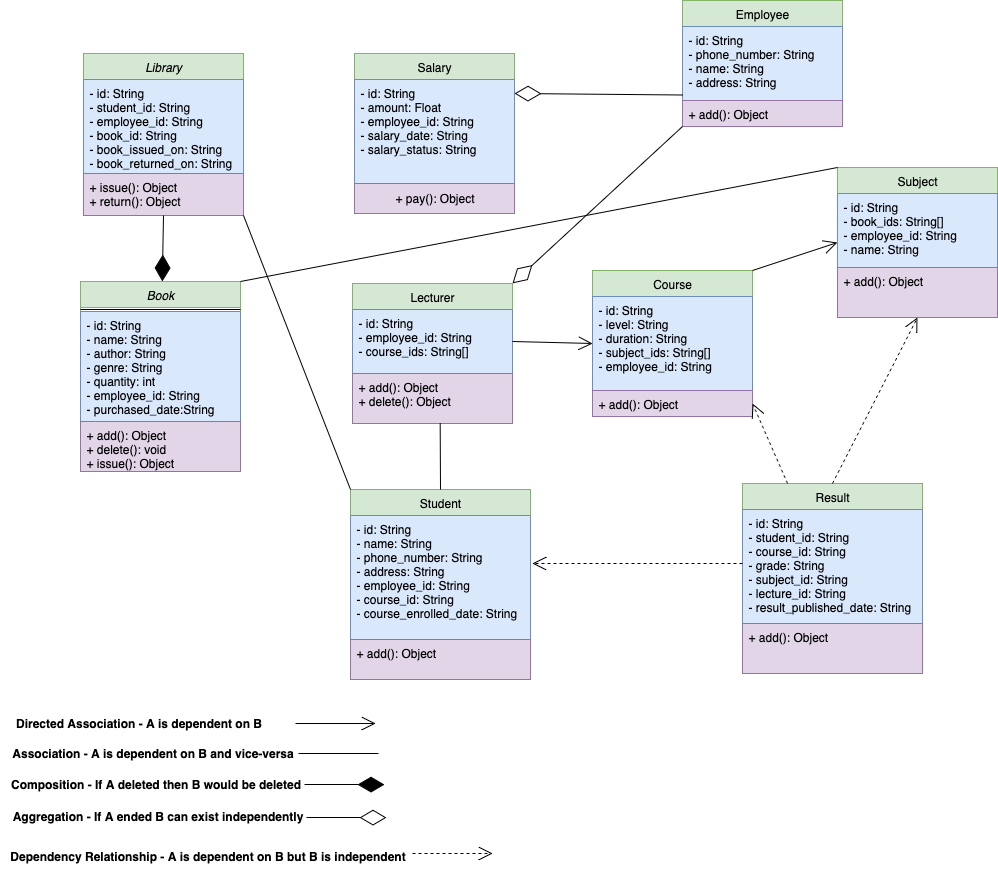

The diagram above was exported from draw.io. Its source (the exported page's mxGraphModel, read from the mxfile embedded in the PNG):
<mxGraphModel dx="1935" dy="792" grid="1" gridSize="10" guides="1" tooltips="1" connect="1" arrows="1" fold="1" page="1" pageScale="1" pageWidth="827" pageHeight="1169" math="0" shadow="0">
  <root>
    <mxCell id="WIyWlLk6GJQsqaUBKTNV-0" />
    <mxCell id="WIyWlLk6GJQsqaUBKTNV-1" parent="WIyWlLk6GJQsqaUBKTNV-0" />
    <mxCell id="zkfFHV4jXpPFQw0GAbJ--0" value="Library" style="swimlane;fontStyle=2;align=center;verticalAlign=top;childLayout=stackLayout;horizontal=1;startSize=26;horizontalStack=0;resizeParent=1;resizeLast=0;collapsible=1;marginBottom=0;rounded=0;shadow=0;strokeWidth=1;fillColor=#d5e8d4;strokeColor=#82b366;" parent="WIyWlLk6GJQsqaUBKTNV-1" vertex="1">
      <mxGeometry x="41" y="60" width="160" height="162" as="geometry">
        <mxRectangle x="230" y="140" width="160" height="26" as="alternateBounds" />
      </mxGeometry>
    </mxCell>
    <mxCell id="zkfFHV4jXpPFQw0GAbJ--1" value="- id: String&#10;- student_id: String&#10;- employee_id: String&#10;- book_id: String&#10;- book_issued_on: String&#10;- book_returned_on: String" style="text;align=left;verticalAlign=top;spacingLeft=4;spacingRight=4;overflow=hidden;rotatable=0;points=[[0,0.5],[1,0.5]];portConstraint=eastwest;fillColor=#dae8fc;strokeColor=#6c8ebf;" parent="zkfFHV4jXpPFQw0GAbJ--0" vertex="1">
      <mxGeometry y="26" width="160" height="94" as="geometry" />
    </mxCell>
    <mxCell id="zkfFHV4jXpPFQw0GAbJ--5" value="+ issue(): Object&#10;+ return(): Object" style="text;align=left;verticalAlign=top;spacingLeft=4;spacingRight=4;overflow=hidden;rotatable=0;points=[[0,0.5],[1,0.5]];portConstraint=eastwest;fillColor=#e1d5e7;strokeColor=#9673a6;" parent="zkfFHV4jXpPFQw0GAbJ--0" vertex="1">
      <mxGeometry y="120" width="160" height="42" as="geometry" />
    </mxCell>
    <mxCell id="zkfFHV4jXpPFQw0GAbJ--13" value="Salary" style="swimlane;fontStyle=0;align=center;verticalAlign=top;childLayout=stackLayout;horizontal=1;startSize=26;horizontalStack=0;resizeParent=1;resizeLast=0;collapsible=1;marginBottom=0;rounded=0;shadow=0;strokeWidth=1;fillColor=#d5e8d4;strokeColor=#82b366;" parent="WIyWlLk6GJQsqaUBKTNV-1" vertex="1">
      <mxGeometry x="312" y="60" width="160" height="160" as="geometry">
        <mxRectangle x="340" y="380" width="170" height="26" as="alternateBounds" />
      </mxGeometry>
    </mxCell>
    <mxCell id="zkfFHV4jXpPFQw0GAbJ--14" value="- id: String&#10;- amount: Float&#10;- employee_id: String&#10;- salary_date: String&#10;- salary_status: String" style="text;align=left;verticalAlign=top;spacingLeft=4;spacingRight=4;overflow=hidden;rotatable=0;points=[[0,0.5],[1,0.5]];portConstraint=eastwest;fillColor=#dae8fc;strokeColor=#6c8ebf;" parent="zkfFHV4jXpPFQw0GAbJ--13" vertex="1">
      <mxGeometry y="26" width="160" height="104" as="geometry" />
    </mxCell>
    <mxCell id="VPm-sTw4M7FBvVgTohGC-24" value="+ pay(): Object" style="text;html=1;align=center;verticalAlign=middle;resizable=0;points=[];autosize=1;strokeColor=#9673a6;fillColor=#e1d5e7;" vertex="1" parent="zkfFHV4jXpPFQw0GAbJ--13">
      <mxGeometry y="130" width="160" height="30" as="geometry" />
    </mxCell>
    <mxCell id="zkfFHV4jXpPFQw0GAbJ--17" value="Employee" style="swimlane;fontStyle=0;align=center;verticalAlign=top;childLayout=stackLayout;horizontal=1;startSize=26;horizontalStack=0;resizeParent=1;resizeLast=0;collapsible=1;marginBottom=0;rounded=0;shadow=0;strokeWidth=1;fillColor=#d5e8d4;strokeColor=#82b366;" parent="WIyWlLk6GJQsqaUBKTNV-1" vertex="1">
      <mxGeometry x="640" y="7" width="160" height="126" as="geometry">
        <mxRectangle x="550" y="140" width="160" height="26" as="alternateBounds" />
      </mxGeometry>
    </mxCell>
    <mxCell id="zkfFHV4jXpPFQw0GAbJ--18" value="- id: String&#10;- phone_number: String&#10;- name: String&#10;- address: String" style="text;align=left;verticalAlign=top;spacingLeft=4;spacingRight=4;overflow=hidden;rotatable=0;points=[[0,0.5],[1,0.5]];portConstraint=eastwest;fillColor=#dae8fc;strokeColor=#6c8ebf;" parent="zkfFHV4jXpPFQw0GAbJ--17" vertex="1">
      <mxGeometry y="26" width="160" height="74" as="geometry" />
    </mxCell>
    <mxCell id="zkfFHV4jXpPFQw0GAbJ--24" value="+ add(): Object" style="text;align=left;verticalAlign=top;spacingLeft=4;spacingRight=4;overflow=hidden;rotatable=0;points=[[0,0.5],[1,0.5]];portConstraint=eastwest;fillColor=#e1d5e7;strokeColor=#9673a6;" parent="zkfFHV4jXpPFQw0GAbJ--17" vertex="1">
      <mxGeometry y="100" width="160" height="26" as="geometry" />
    </mxCell>
    <mxCell id="VPm-sTw4M7FBvVgTohGC-13" value="Book" style="swimlane;fontStyle=2;align=center;verticalAlign=top;childLayout=stackLayout;horizontal=1;startSize=26;horizontalStack=0;resizeParent=1;resizeLast=0;collapsible=1;marginBottom=0;rounded=0;shadow=0;strokeWidth=1;fillColor=#d5e8d4;strokeColor=#82b366;" vertex="1" parent="WIyWlLk6GJQsqaUBKTNV-1">
      <mxGeometry x="38" y="288" width="160" height="190" as="geometry">
        <mxRectangle x="230" y="140" width="160" height="26" as="alternateBounds" />
      </mxGeometry>
    </mxCell>
    <mxCell id="VPm-sTw4M7FBvVgTohGC-17" value="" style="line;html=1;strokeWidth=1;align=left;verticalAlign=middle;spacingTop=-1;spacingLeft=3;spacingRight=3;rotatable=0;labelPosition=right;points=[];portConstraint=eastwest;" vertex="1" parent="VPm-sTw4M7FBvVgTohGC-13">
      <mxGeometry y="26" width="160" height="4" as="geometry" />
    </mxCell>
    <mxCell id="VPm-sTw4M7FBvVgTohGC-14" value="- id: String&#10;- name: String&#10;- author: String&#10;- genre: String&#10;- quantity: int&#10;- employee_id: String&#10;- purchased_date:String  " style="text;align=left;verticalAlign=top;spacingLeft=4;spacingRight=4;overflow=hidden;rotatable=0;points=[[0,0.5],[1,0.5]];portConstraint=eastwest;fillColor=#dae8fc;strokeColor=#6c8ebf;" vertex="1" parent="VPm-sTw4M7FBvVgTohGC-13">
      <mxGeometry y="30" width="160" height="110" as="geometry" />
    </mxCell>
    <mxCell id="VPm-sTw4M7FBvVgTohGC-18" value="+ add(): Object&#10;+ delete(): void&#10;+ issue(): Object" style="text;align=left;verticalAlign=top;spacingLeft=4;spacingRight=4;overflow=hidden;rotatable=0;points=[[0,0.5],[1,0.5]];portConstraint=eastwest;fillColor=#e1d5e7;strokeColor=#9673a6;" vertex="1" parent="VPm-sTw4M7FBvVgTohGC-13">
      <mxGeometry y="140" width="160" height="50" as="geometry" />
    </mxCell>
    <mxCell id="VPm-sTw4M7FBvVgTohGC-26" value="Lecturer" style="swimlane;fontStyle=0;align=center;verticalAlign=top;childLayout=stackLayout;horizontal=1;startSize=26;horizontalStack=0;resizeParent=1;resizeLast=0;collapsible=1;marginBottom=0;rounded=0;shadow=0;strokeWidth=1;fillColor=#d5e8d4;strokeColor=#82b366;" vertex="1" parent="WIyWlLk6GJQsqaUBKTNV-1">
      <mxGeometry x="310" y="290" width="160" height="140" as="geometry">
        <mxRectangle x="550" y="140" width="160" height="26" as="alternateBounds" />
      </mxGeometry>
    </mxCell>
    <mxCell id="VPm-sTw4M7FBvVgTohGC-27" value="- id: String&#10;- employee_id: String&#10;- course_ids: String[]" style="text;align=left;verticalAlign=top;spacingLeft=4;spacingRight=4;overflow=hidden;rotatable=0;points=[[0,0.5],[1,0.5]];portConstraint=eastwest;fillColor=#dae8fc;strokeColor=#6c8ebf;" vertex="1" parent="VPm-sTw4M7FBvVgTohGC-26">
      <mxGeometry y="26" width="160" height="64" as="geometry" />
    </mxCell>
    <mxCell id="VPm-sTw4M7FBvVgTohGC-52" value="" style="endArrow=open;endFill=1;endSize=12;html=1;rounded=0;exitX=1;exitY=0.5;exitDx=0;exitDy=0;" edge="1" parent="VPm-sTw4M7FBvVgTohGC-26" source="VPm-sTw4M7FBvVgTohGC-27">
      <mxGeometry width="160" relative="1" as="geometry">
        <mxPoint x="170" y="60" as="sourcePoint" />
        <mxPoint x="240" y="60" as="targetPoint" />
      </mxGeometry>
    </mxCell>
    <mxCell id="VPm-sTw4M7FBvVgTohGC-29" value="+ add(): Object&#10;+ delete(): Object" style="text;align=left;verticalAlign=top;spacingLeft=4;spacingRight=4;overflow=hidden;rotatable=0;points=[[0,0.5],[1,0.5]];portConstraint=eastwest;fillColor=#e1d5e7;strokeColor=#9673a6;" vertex="1" parent="VPm-sTw4M7FBvVgTohGC-26">
      <mxGeometry y="90" width="160" height="50" as="geometry" />
    </mxCell>
    <mxCell id="VPm-sTw4M7FBvVgTohGC-30" value="Course" style="swimlane;fontStyle=0;align=center;verticalAlign=top;childLayout=stackLayout;horizontal=1;startSize=26;horizontalStack=0;resizeParent=1;resizeLast=0;collapsible=1;marginBottom=0;rounded=0;shadow=0;strokeWidth=1;fillColor=#d5e8d4;strokeColor=#82b366;" vertex="1" parent="WIyWlLk6GJQsqaUBKTNV-1">
      <mxGeometry x="550" y="277" width="160" height="146" as="geometry">
        <mxRectangle x="550" y="140" width="160" height="26" as="alternateBounds" />
      </mxGeometry>
    </mxCell>
    <mxCell id="VPm-sTw4M7FBvVgTohGC-31" value="- id: String&#10;- level: String&#10;- duration: String&#10;- subject_ids: String[]&#10;- employee_id: String" style="text;align=left;verticalAlign=top;spacingLeft=4;spacingRight=4;overflow=hidden;rotatable=0;points=[[0,0.5],[1,0.5]];portConstraint=eastwest;fillColor=#dae8fc;strokeColor=#6c8ebf;" vertex="1" parent="VPm-sTw4M7FBvVgTohGC-30">
      <mxGeometry y="26" width="160" height="94" as="geometry" />
    </mxCell>
    <mxCell id="VPm-sTw4M7FBvVgTohGC-32" value="+ add(): Object" style="text;align=left;verticalAlign=top;spacingLeft=4;spacingRight=4;overflow=hidden;rotatable=0;points=[[0,0.5],[1,0.5]];portConstraint=eastwest;fillColor=#e1d5e7;strokeColor=#9673a6;" vertex="1" parent="VPm-sTw4M7FBvVgTohGC-30">
      <mxGeometry y="120" width="160" height="26" as="geometry" />
    </mxCell>
    <mxCell id="VPm-sTw4M7FBvVgTohGC-33" value="Subject" style="swimlane;fontStyle=0;align=center;verticalAlign=top;childLayout=stackLayout;horizontal=1;startSize=26;horizontalStack=0;resizeParent=1;resizeLast=0;collapsible=1;marginBottom=0;rounded=0;shadow=0;strokeWidth=1;fillColor=#d5e8d4;strokeColor=#82b366;" vertex="1" parent="WIyWlLk6GJQsqaUBKTNV-1">
      <mxGeometry x="795" y="174" width="160" height="150" as="geometry">
        <mxRectangle x="550" y="140" width="160" height="26" as="alternateBounds" />
      </mxGeometry>
    </mxCell>
    <mxCell id="VPm-sTw4M7FBvVgTohGC-34" value="- id: String&#10;- book_ids: String[]&#10;- employee_id: String&#10;- name: String" style="text;align=left;verticalAlign=top;spacingLeft=4;spacingRight=4;overflow=hidden;rotatable=0;points=[[0,0.5],[1,0.5]];portConstraint=eastwest;fillColor=#dae8fc;strokeColor=#6c8ebf;" vertex="1" parent="VPm-sTw4M7FBvVgTohGC-33">
      <mxGeometry y="26" width="160" height="74" as="geometry" />
    </mxCell>
    <mxCell id="VPm-sTw4M7FBvVgTohGC-35" value="+ add(): Object" style="text;align=left;verticalAlign=top;spacingLeft=4;spacingRight=4;overflow=hidden;rotatable=0;points=[[0,0.5],[1,0.5]];portConstraint=eastwest;fillColor=#e1d5e7;strokeColor=#9673a6;" vertex="1" parent="VPm-sTw4M7FBvVgTohGC-33">
      <mxGeometry y="100" width="160" height="50" as="geometry" />
    </mxCell>
    <mxCell id="VPm-sTw4M7FBvVgTohGC-36" value="Student" style="swimlane;fontStyle=0;align=center;verticalAlign=top;childLayout=stackLayout;horizontal=1;startSize=26;horizontalStack=0;resizeParent=1;resizeLast=0;collapsible=1;marginBottom=0;rounded=0;shadow=0;strokeWidth=1;fillColor=#d5e8d4;strokeColor=#82b366;" vertex="1" parent="WIyWlLk6GJQsqaUBKTNV-1">
      <mxGeometry x="308" y="496" width="180" height="190" as="geometry">
        <mxRectangle x="550" y="140" width="160" height="26" as="alternateBounds" />
      </mxGeometry>
    </mxCell>
    <mxCell id="VPm-sTw4M7FBvVgTohGC-37" value="- id: String&#10;- name: String&#10;- phone_number: String&#10;- address: String&#10;- employee_id: String&#10;- course_id: String&#10;- course_enrolled_date: String" style="text;align=left;verticalAlign=top;spacingLeft=4;spacingRight=4;overflow=hidden;rotatable=0;points=[[0,0.5],[1,0.5]];portConstraint=eastwest;fillColor=#dae8fc;strokeColor=#6c8ebf;" vertex="1" parent="VPm-sTw4M7FBvVgTohGC-36">
      <mxGeometry y="26" width="180" height="124" as="geometry" />
    </mxCell>
    <mxCell id="VPm-sTw4M7FBvVgTohGC-38" value="+ add(): Object" style="text;align=left;verticalAlign=top;spacingLeft=4;spacingRight=4;overflow=hidden;rotatable=0;points=[[0,0.5],[1,0.5]];portConstraint=eastwest;fillColor=#e1d5e7;strokeColor=#9673a6;" vertex="1" parent="VPm-sTw4M7FBvVgTohGC-36">
      <mxGeometry y="150" width="180" height="40" as="geometry" />
    </mxCell>
    <mxCell id="VPm-sTw4M7FBvVgTohGC-39" value="Result" style="swimlane;fontStyle=0;align=center;verticalAlign=top;childLayout=stackLayout;horizontal=1;startSize=26;horizontalStack=0;resizeParent=1;resizeLast=0;collapsible=1;marginBottom=0;rounded=0;shadow=0;strokeWidth=1;fillColor=#d5e8d4;strokeColor=#82b366;" vertex="1" parent="WIyWlLk6GJQsqaUBKTNV-1">
      <mxGeometry x="700" y="490" width="180" height="190" as="geometry">
        <mxRectangle x="550" y="140" width="160" height="26" as="alternateBounds" />
      </mxGeometry>
    </mxCell>
    <mxCell id="VPm-sTw4M7FBvVgTohGC-40" value="- id: String&#10;- student_id: String&#10;- course_id: String&#10;- grade: String&#10;- subject_id: String&#10;- lecture_id: String&#10;- result_published_date: String" style="text;align=left;verticalAlign=top;spacingLeft=4;spacingRight=4;overflow=hidden;rotatable=0;points=[[0,0.5],[1,0.5]];portConstraint=eastwest;fillColor=#dae8fc;strokeColor=#6c8ebf;" vertex="1" parent="VPm-sTw4M7FBvVgTohGC-39">
      <mxGeometry y="26" width="180" height="114" as="geometry" />
    </mxCell>
    <mxCell id="VPm-sTw4M7FBvVgTohGC-41" value="+ add(): Object" style="text;align=left;verticalAlign=top;spacingLeft=4;spacingRight=4;overflow=hidden;rotatable=0;points=[[0,0.5],[1,0.5]];portConstraint=eastwest;fillColor=#e1d5e7;strokeColor=#9673a6;" vertex="1" parent="VPm-sTw4M7FBvVgTohGC-39">
      <mxGeometry y="140" width="180" height="50" as="geometry" />
    </mxCell>
    <mxCell id="VPm-sTw4M7FBvVgTohGC-43" value="" style="endArrow=none;html=1;rounded=0;exitX=0.5;exitY=0;exitDx=0;exitDy=0;entryX=0.548;entryY=0.995;entryDx=0;entryDy=0;entryPerimeter=0;" edge="1" parent="WIyWlLk6GJQsqaUBKTNV-1" source="VPm-sTw4M7FBvVgTohGC-36" target="VPm-sTw4M7FBvVgTohGC-29">
      <mxGeometry width="50" height="50" relative="1" as="geometry">
        <mxPoint x="387.6600000000001" y="486.3800000000001" as="sourcePoint" />
        <mxPoint x="391" y="430" as="targetPoint" />
      </mxGeometry>
    </mxCell>
    <mxCell id="VPm-sTw4M7FBvVgTohGC-44" value="" style="endArrow=none;html=1;rounded=0;entryX=1;entryY=1;entryDx=0;entryDy=0;exitX=0;exitY=0;exitDx=0;exitDy=0;" edge="1" parent="WIyWlLk6GJQsqaUBKTNV-1" source="VPm-sTw4M7FBvVgTohGC-36" target="zkfFHV4jXpPFQw0GAbJ--0">
      <mxGeometry width="50" height="50" relative="1" as="geometry">
        <mxPoint x="490" y="360" as="sourcePoint" />
        <mxPoint x="540" y="310" as="targetPoint" />
      </mxGeometry>
    </mxCell>
    <mxCell id="VPm-sTw4M7FBvVgTohGC-46" value="" style="endArrow=none;html=1;rounded=0;entryX=1;entryY=0;entryDx=0;entryDy=0;exitX=0;exitY=0;exitDx=0;exitDy=0;" edge="1" parent="WIyWlLk6GJQsqaUBKTNV-1" source="VPm-sTw4M7FBvVgTohGC-33" target="VPm-sTw4M7FBvVgTohGC-13">
      <mxGeometry width="50" height="50" relative="1" as="geometry">
        <mxPoint x="367" y="654" as="sourcePoint" />
        <mxPoint x="260" y="380" as="targetPoint" />
      </mxGeometry>
    </mxCell>
    <mxCell id="VPm-sTw4M7FBvVgTohGC-48" value="" style="endArrow=diamondThin;endFill=1;endSize=24;html=1;rounded=0;exitX=0.5;exitY=1;exitDx=0;exitDy=0;" edge="1" parent="WIyWlLk6GJQsqaUBKTNV-1" source="zkfFHV4jXpPFQw0GAbJ--0" target="VPm-sTw4M7FBvVgTohGC-13">
      <mxGeometry width="160" relative="1" as="geometry">
        <mxPoint x="390" y="300" as="sourcePoint" />
        <mxPoint x="550" y="300" as="targetPoint" />
      </mxGeometry>
    </mxCell>
    <mxCell id="VPm-sTw4M7FBvVgTohGC-49" value="" style="endArrow=diamondThin;endFill=0;endSize=24;html=1;rounded=0;exitX=0;exitY=0.75;exitDx=0;exitDy=0;entryX=1;entryY=0.25;entryDx=0;entryDy=0;" edge="1" parent="WIyWlLk6GJQsqaUBKTNV-1" source="zkfFHV4jXpPFQw0GAbJ--17" target="zkfFHV4jXpPFQw0GAbJ--13">
      <mxGeometry width="160" relative="1" as="geometry">
        <mxPoint x="390" y="220" as="sourcePoint" />
        <mxPoint x="550" y="220" as="targetPoint" />
      </mxGeometry>
    </mxCell>
    <mxCell id="VPm-sTw4M7FBvVgTohGC-50" value="" style="endArrow=diamondThin;endFill=0;endSize=24;html=1;rounded=0;exitX=0;exitY=1;exitDx=0;exitDy=0;entryX=1;entryY=0;entryDx=0;entryDy=0;" edge="1" parent="WIyWlLk6GJQsqaUBKTNV-1" source="zkfFHV4jXpPFQw0GAbJ--17" target="VPm-sTw4M7FBvVgTohGC-26">
      <mxGeometry width="160" relative="1" as="geometry">
        <mxPoint x="748" y="102" as="sourcePoint" />
        <mxPoint x="580" y="100" as="targetPoint" />
      </mxGeometry>
    </mxCell>
    <mxCell id="VPm-sTw4M7FBvVgTohGC-53" value="" style="endArrow=open;endFill=1;endSize=12;html=1;rounded=0;exitX=1;exitY=0;exitDx=0;exitDy=0;entryX=0;entryY=0.5;entryDx=0;entryDy=0;" edge="1" parent="WIyWlLk6GJQsqaUBKTNV-1" source="VPm-sTw4M7FBvVgTohGC-30" target="VPm-sTw4M7FBvVgTohGC-33">
      <mxGeometry width="160" relative="1" as="geometry">
        <mxPoint x="500" y="340" as="sourcePoint" />
        <mxPoint x="580" y="342" as="targetPoint" />
      </mxGeometry>
    </mxCell>
    <mxCell id="VPm-sTw4M7FBvVgTohGC-54" value="" style="endArrow=open;endSize=12;dashed=1;html=1;rounded=0;" edge="1" parent="WIyWlLk6GJQsqaUBKTNV-1">
      <mxGeometry width="160" relative="1" as="geometry">
        <mxPoint x="700" y="570" as="sourcePoint" />
        <mxPoint x="490" y="570" as="targetPoint" />
      </mxGeometry>
    </mxCell>
    <mxCell id="VPm-sTw4M7FBvVgTohGC-55" value="" style="endArrow=open;endSize=12;dashed=1;html=1;rounded=0;entryX=1;entryY=0.5;entryDx=0;entryDy=0;exitX=0.25;exitY=0;exitDx=0;exitDy=0;" edge="1" parent="WIyWlLk6GJQsqaUBKTNV-1" source="VPm-sTw4M7FBvVgTohGC-39" target="VPm-sTw4M7FBvVgTohGC-32">
      <mxGeometry width="160" relative="1" as="geometry">
        <mxPoint x="750" y="560" as="sourcePoint" />
        <mxPoint x="540" y="560" as="targetPoint" />
      </mxGeometry>
    </mxCell>
    <mxCell id="VPm-sTw4M7FBvVgTohGC-56" value="" style="endArrow=open;endSize=12;dashed=1;html=1;rounded=0;entryX=0.5;entryY=1;entryDx=0;entryDy=0;exitX=0.5;exitY=0;exitDx=0;exitDy=0;" edge="1" parent="WIyWlLk6GJQsqaUBKTNV-1" source="VPm-sTw4M7FBvVgTohGC-39" target="VPm-sTw4M7FBvVgTohGC-33">
      <mxGeometry x="0.0009" width="160" relative="1" as="geometry">
        <mxPoint x="755" y="510" as="sourcePoint" />
        <mxPoint x="720" y="430" as="targetPoint" />
        <mxPoint as="offset" />
      </mxGeometry>
    </mxCell>
    <mxCell id="VPm-sTw4M7FBvVgTohGC-58" value="" style="endArrow=none;html=1;rounded=0;" edge="1" parent="WIyWlLk6GJQsqaUBKTNV-1">
      <mxGeometry width="50" height="50" relative="1" as="geometry">
        <mxPoint x="336" y="760" as="sourcePoint" />
        <mxPoint x="256" y="760" as="targetPoint" />
      </mxGeometry>
    </mxCell>
    <mxCell id="VPm-sTw4M7FBvVgTohGC-59" value="" style="endArrow=diamondThin;endFill=1;endSize=24;html=1;rounded=0;" edge="1" parent="WIyWlLk6GJQsqaUBKTNV-1">
      <mxGeometry width="160" relative="1" as="geometry">
        <mxPoint x="262" y="791" as="sourcePoint" />
        <mxPoint x="342" y="791" as="targetPoint" />
      </mxGeometry>
    </mxCell>
    <mxCell id="VPm-sTw4M7FBvVgTohGC-60" value="" style="endArrow=diamondThin;endFill=0;endSize=24;html=1;rounded=0;" edge="1" parent="WIyWlLk6GJQsqaUBKTNV-1">
      <mxGeometry width="160" relative="1" as="geometry">
        <mxPoint x="264" y="824" as="sourcePoint" />
        <mxPoint x="344" y="824" as="targetPoint" />
      </mxGeometry>
    </mxCell>
    <mxCell id="VPm-sTw4M7FBvVgTohGC-61" value="" style="endArrow=open;endFill=1;endSize=12;html=1;rounded=0;" edge="1" parent="WIyWlLk6GJQsqaUBKTNV-1">
      <mxGeometry width="160" relative="1" as="geometry">
        <mxPoint x="253" y="730" as="sourcePoint" />
        <mxPoint x="333" y="730" as="targetPoint" />
      </mxGeometry>
    </mxCell>
    <mxCell id="VPm-sTw4M7FBvVgTohGC-62" value="" style="endArrow=open;endSize=12;dashed=1;html=1;rounded=0;" edge="1" parent="WIyWlLk6GJQsqaUBKTNV-1">
      <mxGeometry width="160" relative="1" as="geometry">
        <mxPoint x="370" y="860" as="sourcePoint" />
        <mxPoint x="450" y="860" as="targetPoint" />
      </mxGeometry>
    </mxCell>
    <mxCell id="VPm-sTw4M7FBvVgTohGC-63" value="&lt;b&gt;Directed Association - A is dependent on B&lt;/b&gt;" style="text;html=1;align=center;verticalAlign=middle;resizable=0;points=[];autosize=1;strokeColor=none;fillColor=none;" vertex="1" parent="WIyWlLk6GJQsqaUBKTNV-1">
      <mxGeometry x="-39" y="715" width="270" height="30" as="geometry" />
    </mxCell>
    <mxCell id="VPm-sTw4M7FBvVgTohGC-64" value="&lt;b&gt;Association - A is dependent on B&amp;nbsp;and vice-versa&lt;/b&gt;" style="text;html=1;align=center;verticalAlign=middle;resizable=0;points=[];autosize=1;strokeColor=none;fillColor=none;" vertex="1" parent="WIyWlLk6GJQsqaUBKTNV-1">
      <mxGeometry x="-40" y="745" width="300" height="30" as="geometry" />
    </mxCell>
    <mxCell id="VPm-sTw4M7FBvVgTohGC-65" value="&lt;b&gt;Composition - If A deleted then B would be deleted&lt;/b&gt;" style="text;html=1;align=center;verticalAlign=middle;resizable=0;points=[];autosize=1;strokeColor=none;fillColor=none;" vertex="1" parent="WIyWlLk6GJQsqaUBKTNV-1">
      <mxGeometry x="-42" y="776" width="310" height="30" as="geometry" />
    </mxCell>
    <mxCell id="VPm-sTw4M7FBvVgTohGC-66" value="Aggregation - If A ended B can exist independently" style="text;html=1;align=center;verticalAlign=middle;resizable=0;points=[];autosize=1;strokeColor=none;fillColor=none;fontStyle=1" vertex="1" parent="WIyWlLk6GJQsqaUBKTNV-1">
      <mxGeometry x="-30" y="808" width="290" height="30" as="geometry" />
    </mxCell>
    <mxCell id="VPm-sTw4M7FBvVgTohGC-67" value="Dependency Relationship - A is dependent on B but B is independent" style="text;html=1;align=center;verticalAlign=middle;resizable=0;points=[];autosize=1;strokeColor=none;fillColor=none;fontStyle=1" vertex="1" parent="WIyWlLk6GJQsqaUBKTNV-1">
      <mxGeometry x="-30" y="848" width="390" height="30" as="geometry" />
    </mxCell>
  </root>
</mxGraphModel>